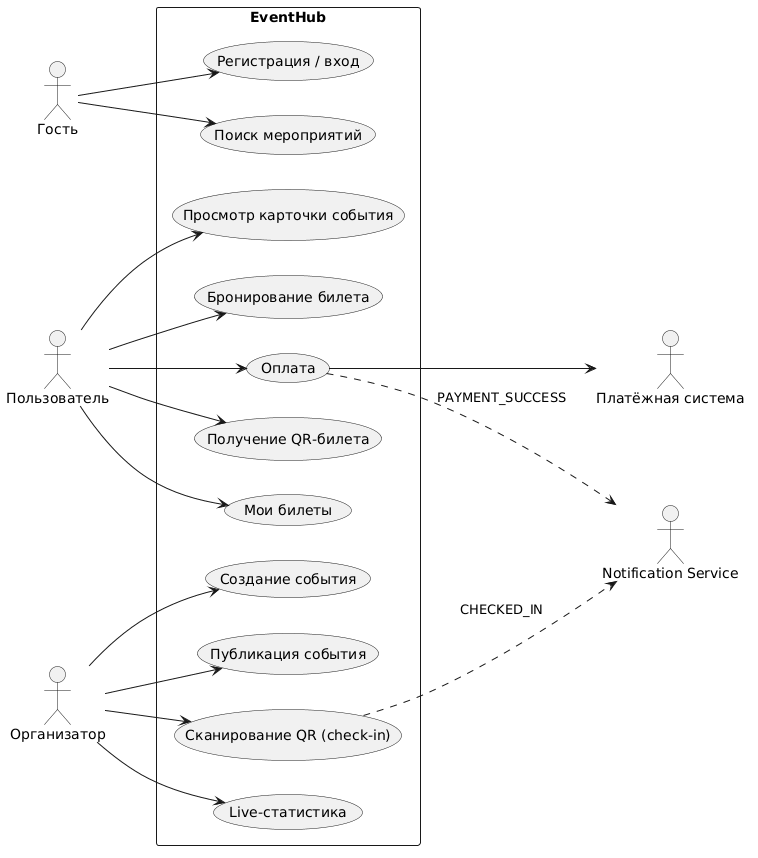

The diagram above was rendered by PlantUML. Its source (embedded in the PNG):
@startuml
left to right direction
skinparam packageStyle rectangle

actor Гость
actor Пользователь
actor Организатор
actor "Платёжная система" as Pay
actor "Notification Service" as Notif

rectangle EventHub {
  usecase "Регистрация / вход" as UC1
  usecase "Поиск мероприятий" as UC2
  usecase "Просмотр карточки события" as UC3
  usecase "Бронирование билета" as UC4
  usecase "Оплата" as UC5
  usecase "Получение QR-билета" as UC6
  usecase "Мои билеты" as UC7
  usecase "Создание события" as UC8
  usecase "Публикация события" as UC9
  usecase "Сканирование QR (check-in)" as UC10
  usecase "Live-статистика" as UC11
}

Гость --> UC1
Гость --> UC2

Пользователь --> UC3
Пользователь --> UC4
Пользователь --> UC5
Пользователь --> UC6
Пользователь --> UC7

Организатор --> UC8
Организатор --> UC9
Организатор --> UC10
Организатор --> UC11

UC5 --> Pay
UC5 ..> Notif : PAYMENT_SUCCESS
UC10 ..> Notif : CHECKED_IN
@enduml